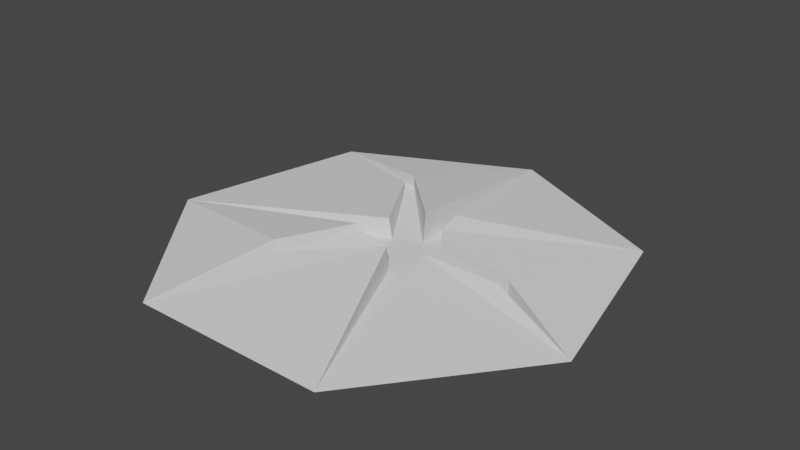 # Source: Crack.blend  (saved by Blender 2.80.74; exported with 4.5.12 LTS)
import bpy
from mathutils import Matrix  # noqa: F401  (used for matrix-valued properties, if any)

bpy.ops.wm.read_factory_settings(use_empty=True)
scene = bpy.context.scene
scene.name = 'Scene'

# ---- collections
col_collection = bpy.data.collections.new('Collection'); scene.collection.children.link(col_collection)

# ---- world
world_world = bpy.data.worlds.new('World'); scene.world = world_world
world_world.use_nodes = True; world_world.node_tree.nodes.clear()
_N = world_world.node_tree.nodes; _L = world_world.node_tree.links
n0 = _N.new('ShaderNodeOutputWorld'); n0.name = 'World Output'; n0.location = (300, 300)
n1 = _N.new('ShaderNodeBackground'); n1.name = 'Background'; n1.location = (10, 300)
n1.inputs[0].default_value = (0.05088, 0.05088, 0.05088, 1.0)
_L.new(n1.outputs[0], n0.inputs[0])
n0.is_active_output = True
world_world.color = (0.05088, 0.05088, 0.05088)
world_world.use_sun_shadow = False
world_world.sun_shadow_jitter_overblur = 0.0

# ---- meshes
me_circle_004 = bpy.data.meshes.new('Circle.004')
me_circle_004.from_pydata([(0.0, 1.0, 0.0), (-0.7818, 0.6235, 0.0), (-0.9749, -0.2225, 0.0), (0.4339, -0.901, 0.0), (0.7818, 0.6235, 0.0), (0.1184, 0.1658, 0.0), (0.1233, 0.1973, 0.07892), (0.07027, 0.1099, 0.0), (-0.2907, 0.497, 0.0), (0.06724, 0.1289, 0.1324), (-0.2907, 0.497, 0.05778), (-0.3126, 0.457, 0.0), (-0.05046, 0.06072, 0.0), (-0.3126, 0.457, 0.04103), (-0.07559, 0.07073, 0.08623), (-0.07787, -0.06875, 0.0), (-0.2619, -0.3894, 0.0), (-0.108, -0.08244, 0.113), (-0.2619, -0.3894, 0.113), (0.1996, 0.1007, 0.0), (0.2219, 0.01108, 0.0), (0.5854, -0.03306, 0.0), (0.565, -0.0758, 0.0), (0.1967, -0.06206, 0.0), (0.1038, -0.1446, 0.0), (-0.0009553, -0.1187, 0.0), (-0.2289, -0.4188, 0.0), (-0.4339, -0.901, 0.0), (0.9749, -0.2225, 0.0), (0.2241, 0.1183, 0.1763), (0.2428, 0.01173, 0.1611), (0.5854, -0.03306, 0.08345), (0.565, -0.0758, 0.08345), (0.2168, -0.07452, 0.08345), (0.1079, -0.1573, 0.1147), (-0.018, -0.1564, 0.136), (-0.2289, -0.4188, 0.08345)], [], [(12, 11, 13, 14), (0, 6, 4), (0, 5, 6), (5, 4, 6), (10, 9, 0, 1), (8, 7, 9, 10), (1, 8, 10), (7, 0, 9), (1, 2, 14, 13), (11, 12, 2, 15, 16, 27, 26, 25, 24, 3, 23, 22, 28, 21, 20, 19, 4, 5, 0, 7, 8, 1), (2, 12, 14), (11, 1, 13), (27, 18, 17, 2), (27, 16, 18), (15, 2, 17), (16, 15, 17, 18), (4, 29, 30, 31, 28), (4, 19, 29), (3, 24, 34), (23, 3, 33), (28, 32, 33, 3), (3, 34, 35, 36, 27), (24, 25, 35, 34), (19, 20, 30, 29), (25, 26, 36, 35), (20, 21, 31, 30), (26, 27, 36), (21, 28, 31), (28, 22, 32), (22, 23, 33, 32)])
_uv = me_circle_004.uv_layers.new(name='UVMap')
_uv.uv.foreach_set('vector', [0.08121, 0.8416, 0.08121, 0.8416, 0.08121, 0.8416, 0.08121, 0.8416, 0.2165, 0.849, 0.2165, 0.849, 0.2165, 0.849, 0.08121, 0.8416, 0.08121, 0.8416, 0.08121, 0.8416, 0.08121, 0.8416, 0.08121, 0.8416, 0.08121, 0.8416, 0.2165, 0.849, 0.2165, 0.849, 0.2165, 0.849, 0.2165, 0.849, 0.08121, 0.8416, 0.08121, 0.8416, 0.08121, 0.8416, 0.08121, 0.8416, 0.08121, 0.8416, 0.08121, 0.8416, 0.08121, 0.8416, 0.08121, 0.8416, 0.08121, 0.8416, 0.08121, 0.8416, 0.2165, 0.849, 0.2165, 0.849, 0.2165, 0.849, 0.2165, 0.849, 0.03199, 0.02707, 0.03199, 0.02707, 0.03199, 0.02707, 0.03199, 0.02707, 0.03199, 0.02707, 0.03199, 0.02707, 0.03199, 0.02707, 0.03199, 0.02707, 0.03199, 0.02707, 0.03199, 0.02707, 0.03199, 0.02707, 0.03199, 0.02707, 0.03199, 0.02707, 0.03199, 0.02707, 0.03199, 0.02707, 0.03199, 0.02707, 0.03199, 0.02707, 0.03199, 0.02707, 0.03199, 0.02707, 0.03199, 0.02707, 0.03199, 0.02707, 0.03199, 0.02707, 0.08121, 0.8416, 0.08121, 0.8416, 0.08121, 0.8416, 0.08121, 0.8416, 0.08121, 0.8416, 0.08121, 0.8416, 0.2165, 0.849, 0.2165, 0.849, 0.2165, 0.849, 0.2165, 0.849, 0.08121, 0.8416, 0.08121, 0.8416, 0.08121, 0.8416, 0.08121, 0.8416, 0.08121, 0.8416, 0.08121, 0.8416, 0.08121, 0.8416, 0.08121, 0.8416, 0.08121, 0.8416, 0.08121, 0.8416, 0.2165, 0.849, 0.2165, 0.849, 0.2165, 0.849, 0.2165, 0.849, 0.2165, 0.849, 0.08121, 0.8416, 0.08121, 0.8416, 0.08121, 0.8416, 0.08121, 0.8416, 0.08121, 0.8416, 0.08121, 0.8416, 0.08121, 0.8416, 0.08121, 0.8416, 0.08121, 0.8416, 0.2165, 0.849, 0.2165, 0.849, 0.2165, 0.849, 0.2165, 0.849, 0.2165, 0.849, 0.2165, 0.849, 0.2165, 0.849, 0.2165, 0.849, 0.2165, 0.849, 0.08121, 0.8416, 0.08121, 0.8416, 0.08121, 0.8416, 0.08121, 0.8416, 0.08121, 0.8416, 0.08121, 0.8416, 0.08121, 0.8416, 0.08121, 0.8416, 0.08121, 0.8416, 0.08121, 0.8416, 0.08121, 0.8416, 0.08121, 0.8416, 0.08121, 0.8416, 0.08121, 0.8416, 0.08121, 0.8416, 0.08121, 0.8416, 0.08121, 0.8416, 0.08121, 0.8416, 0.08121, 0.8416, 0.08121, 0.8416, 0.08121, 0.8416, 0.08121, 0.8416, 0.08121, 0.8416, 0.08121, 0.8416, 0.08121, 0.8416, 0.08121, 0.8416, 0.08121, 0.8416, 0.08121, 0.8416, 0.08121, 0.8416])
me_circle_004.use_remesh_preserve_volume = False
me_circle_004.use_remesh_preserve_attributes = False
me_circle_004.use_mirror_vertex_groups = False
me_circle_004.update()

# ---- objects
ob_circle = bpy.data.objects.new('Circle', me_circle_004)

# ---- transforms, parenting, visibility, modifiers, constraints
ob_circle.location = (0.0, 0.0, 0.0)
ob_circle.lineart.crease_threshold = 0.0

# ---- collection membership
col_collection.objects.link(ob_circle)

# ---- scene / render settings (as saved in the file)
scene.frame_start = 1; scene.frame_end = 250; scene.frame_set(1)
scene.render.engine = 'BLENDER_EEVEE_NEXT'
scene.cycles.use_denoising = False
scene.cycles.samples = 128
scene.cycles.sampling_pattern = 'TABULATED_SOBOL'
scene.cycles.use_adaptive_sampling = False
scene.cycles.use_light_tree = False
scene.view_settings.view_transform = 'Filmic'
bpy.context.view_layer.update()

# ---- added for rendering (the .blend has no active camera and no usable light): camera, sun
cam_auto = bpy.data.cameras.new('AutoCamera')
cam_auto.lens = 50.0
cam_auto.sensor_width = 36.0
cam_auto.clip_end = 1000.0
ob_auto_camera = bpy.data.objects.new('AutoCamera', cam_auto)
scene.collection.objects.link(ob_auto_camera)
ob_auto_camera.location = (2.52482, -2.98026, 2.10803)
ob_auto_camera.rotation_euler = (1.09748, -7.21219e-08, 0.694738)
scene.camera = ob_auto_camera
light_auto_sun = bpy.data.lights.new('AutoSun', 'SUN')
light_auto_sun.energy = 3.0
light_auto_sun.angle = 0.0523599
ob_auto_sun = bpy.data.objects.new('AutoSun', light_auto_sun)
scene.collection.objects.link(ob_auto_sun)
ob_auto_sun.rotation_euler = (0.872665, 0.174533, 0.523599)
bpy.context.view_layer.update()
